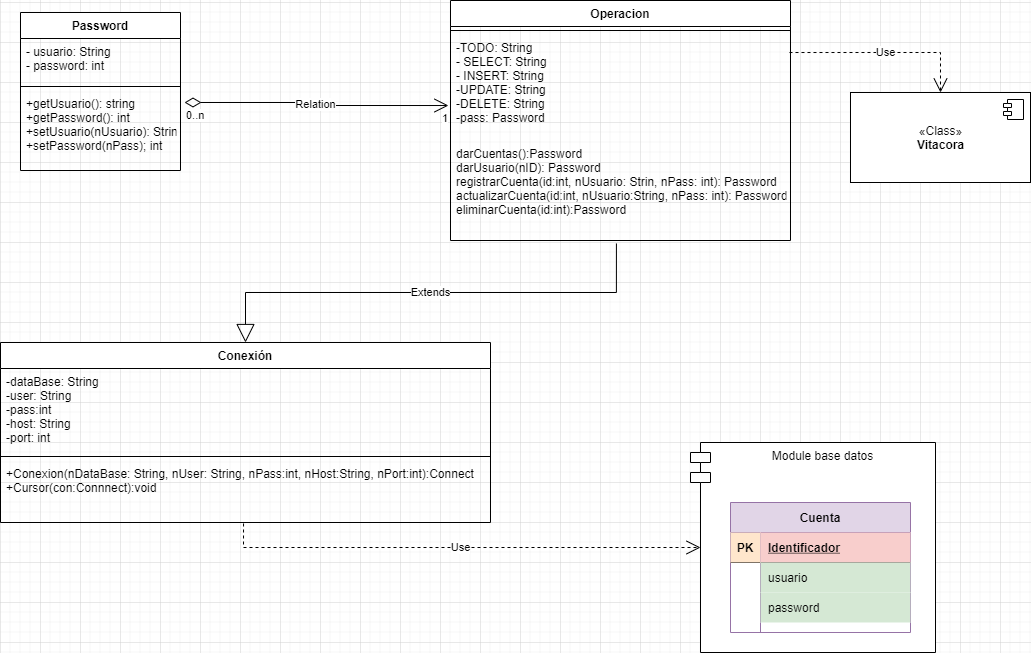

The diagram above was exported from draw.io. Its source (the exported page's mxGraphModel, read from the mxfile embedded in the PNG):
<mxGraphModel dx="1422" dy="855" grid="1" gridSize="10" guides="1" tooltips="1" connect="1" arrows="1" fold="1" page="1" pageScale="1" pageWidth="1169" pageHeight="1654" math="0" shadow="0">
  <root>
    <mxCell id="0" />
    <mxCell id="1" parent="0" />
    <mxCell id="5sxu7LV4H8gPDQrjWUfX-14" value="Password" style="swimlane;fontStyle=1;align=center;verticalAlign=top;childLayout=stackLayout;horizontal=1;startSize=26;horizontalStack=0;resizeParent=1;resizeParentMax=0;resizeLast=0;collapsible=1;marginBottom=0;" vertex="1" parent="1">
      <mxGeometry x="140" y="170" width="160" height="158" as="geometry" />
    </mxCell>
    <mxCell id="5sxu7LV4H8gPDQrjWUfX-15" value="- usuario: String &#10;- password: int" style="text;strokeColor=none;fillColor=none;align=left;verticalAlign=top;spacingLeft=4;spacingRight=4;overflow=hidden;rotatable=0;points=[[0,0.5],[1,0.5]];portConstraint=eastwest;" vertex="1" parent="5sxu7LV4H8gPDQrjWUfX-14">
      <mxGeometry y="26" width="160" height="44" as="geometry" />
    </mxCell>
    <mxCell id="5sxu7LV4H8gPDQrjWUfX-16" value="" style="line;strokeWidth=1;fillColor=none;align=left;verticalAlign=middle;spacingTop=-1;spacingLeft=3;spacingRight=3;rotatable=0;labelPosition=right;points=[];portConstraint=eastwest;" vertex="1" parent="5sxu7LV4H8gPDQrjWUfX-14">
      <mxGeometry y="70" width="160" height="8" as="geometry" />
    </mxCell>
    <mxCell id="5sxu7LV4H8gPDQrjWUfX-17" value="+getUsuario(): string&#10;+getPassword(): int&#10;+setUsuario(nUsuario): String&#10;+setPassword(nPass); int" style="text;strokeColor=none;fillColor=none;align=left;verticalAlign=top;spacingLeft=4;spacingRight=4;overflow=hidden;rotatable=0;points=[[0,0.5],[1,0.5]];portConstraint=eastwest;" vertex="1" parent="5sxu7LV4H8gPDQrjWUfX-14">
      <mxGeometry y="78" width="160" height="80" as="geometry" />
    </mxCell>
    <mxCell id="5sxu7LV4H8gPDQrjWUfX-18" value="Operacion" style="swimlane;fontStyle=1;align=center;verticalAlign=top;childLayout=stackLayout;horizontal=1;startSize=26;horizontalStack=0;resizeParent=1;resizeParentMax=0;resizeLast=0;collapsible=1;marginBottom=0;" vertex="1" parent="1">
      <mxGeometry x="570" y="158" width="340" height="240" as="geometry" />
    </mxCell>
    <mxCell id="5sxu7LV4H8gPDQrjWUfX-20" value="" style="line;strokeWidth=1;fillColor=none;align=left;verticalAlign=middle;spacingTop=-1;spacingLeft=3;spacingRight=3;rotatable=0;labelPosition=right;points=[];portConstraint=eastwest;" vertex="1" parent="5sxu7LV4H8gPDQrjWUfX-18">
      <mxGeometry y="26" width="340" height="8" as="geometry" />
    </mxCell>
    <mxCell id="5sxu7LV4H8gPDQrjWUfX-19" value="-TODO: String&#10;- SELECT: String&#10;- INSERT: String&#10;-UPDATE: String&#10;-DELETE: String&#10;-pass: Password &#10;" style="text;strokeColor=none;fillColor=none;align=left;verticalAlign=top;spacingLeft=4;spacingRight=4;overflow=hidden;rotatable=0;points=[[0,0.5],[1,0.5]];portConstraint=eastwest;" vertex="1" parent="5sxu7LV4H8gPDQrjWUfX-18">
      <mxGeometry y="34" width="340" height="106" as="geometry" />
    </mxCell>
    <mxCell id="5sxu7LV4H8gPDQrjWUfX-21" value="darCuentas():Password&#10;darUsuario(nID): Password&#10;registrarCuenta(id:int, nUsuario: Strin, nPass: int): Password&#10;actualizarCuenta(id:int, nUsuario:String, nPass: int): Password&#10;eliminarCuenta(id:int):Password&#10;" style="text;strokeColor=none;fillColor=none;align=left;verticalAlign=top;spacingLeft=4;spacingRight=4;overflow=hidden;rotatable=0;points=[[0,0.5],[1,0.5]];portConstraint=eastwest;" vertex="1" parent="5sxu7LV4H8gPDQrjWUfX-18">
      <mxGeometry y="140" width="340" height="100" as="geometry" />
    </mxCell>
    <mxCell id="5sxu7LV4H8gPDQrjWUfX-22" value="Relation" style="endArrow=open;html=1;endSize=12;startArrow=diamondThin;startSize=14;startFill=0;edgeStyle=orthogonalEdgeStyle;rounded=0;exitX=1.025;exitY=0.15;exitDx=0;exitDy=0;exitPerimeter=0;entryX=-0.006;entryY=0.67;entryDx=0;entryDy=0;entryPerimeter=0;" edge="1" parent="1" source="5sxu7LV4H8gPDQrjWUfX-17" target="5sxu7LV4H8gPDQrjWUfX-19">
      <mxGeometry relative="1" as="geometry">
        <mxPoint x="360" y="260" as="sourcePoint" />
        <mxPoint x="520" y="260" as="targetPoint" />
        <Array as="points" />
      </mxGeometry>
    </mxCell>
    <mxCell id="5sxu7LV4H8gPDQrjWUfX-23" value="0..n" style="edgeLabel;resizable=0;html=1;align=left;verticalAlign=top;" connectable="0" vertex="1" parent="5sxu7LV4H8gPDQrjWUfX-22">
      <mxGeometry x="-1" relative="1" as="geometry" />
    </mxCell>
    <mxCell id="5sxu7LV4H8gPDQrjWUfX-24" value="1" style="edgeLabel;resizable=0;html=1;align=right;verticalAlign=top;" connectable="0" vertex="1" parent="5sxu7LV4H8gPDQrjWUfX-22">
      <mxGeometry x="1" relative="1" as="geometry" />
    </mxCell>
    <mxCell id="5sxu7LV4H8gPDQrjWUfX-25" value="Conexión" style="swimlane;fontStyle=1;align=center;verticalAlign=top;childLayout=stackLayout;horizontal=1;startSize=26;horizontalStack=0;resizeParent=1;resizeParentMax=0;resizeLast=0;collapsible=1;marginBottom=0;" vertex="1" parent="1">
      <mxGeometry x="120" y="500" width="490" height="180" as="geometry" />
    </mxCell>
    <mxCell id="5sxu7LV4H8gPDQrjWUfX-26" value="-dataBase: String&#10;-user: String&#10;-pass:int&#10;-host: String&#10;-port: int&#10;" style="text;strokeColor=none;fillColor=none;align=left;verticalAlign=top;spacingLeft=4;spacingRight=4;overflow=hidden;rotatable=0;points=[[0,0.5],[1,0.5]];portConstraint=eastwest;" vertex="1" parent="5sxu7LV4H8gPDQrjWUfX-25">
      <mxGeometry y="26" width="490" height="84" as="geometry" />
    </mxCell>
    <mxCell id="5sxu7LV4H8gPDQrjWUfX-27" value="" style="line;strokeWidth=1;fillColor=none;align=left;verticalAlign=middle;spacingTop=-1;spacingLeft=3;spacingRight=3;rotatable=0;labelPosition=right;points=[];portConstraint=eastwest;" vertex="1" parent="5sxu7LV4H8gPDQrjWUfX-25">
      <mxGeometry y="110" width="490" height="8" as="geometry" />
    </mxCell>
    <mxCell id="5sxu7LV4H8gPDQrjWUfX-28" value="+Conexion(nDataBase: String, nUser: String, nPass:int, nHost:String, nPort:int):Connect&#10;+Cursor(con:Connnect):void&#10;" style="text;strokeColor=none;fillColor=none;align=left;verticalAlign=top;spacingLeft=4;spacingRight=4;overflow=hidden;rotatable=0;points=[[0,0.5],[1,0.5]];portConstraint=eastwest;" vertex="1" parent="5sxu7LV4H8gPDQrjWUfX-25">
      <mxGeometry y="118" width="490" height="62" as="geometry" />
    </mxCell>
    <mxCell id="5sxu7LV4H8gPDQrjWUfX-30" value="Extends" style="endArrow=block;endSize=16;endFill=0;html=1;rounded=0;edgeStyle=orthogonalEdgeStyle;entryX=0.5;entryY=0;entryDx=0;entryDy=0;exitX=0.488;exitY=1.03;exitDx=0;exitDy=0;exitPerimeter=0;" edge="1" parent="1" source="5sxu7LV4H8gPDQrjWUfX-21" target="5sxu7LV4H8gPDQrjWUfX-25">
      <mxGeometry width="160" relative="1" as="geometry">
        <mxPoint x="640" y="430" as="sourcePoint" />
        <mxPoint x="800" y="430" as="targetPoint" />
        <Array as="points">
          <mxPoint x="736" y="450" />
          <mxPoint x="365" y="450" />
        </Array>
      </mxGeometry>
    </mxCell>
    <mxCell id="5sxu7LV4H8gPDQrjWUfX-31" value="Module base datos" style="shape=module;align=left;spacingLeft=20;align=center;verticalAlign=top;" vertex="1" parent="1">
      <mxGeometry x="810" y="600" width="245" height="210" as="geometry" />
    </mxCell>
    <mxCell id="5sxu7LV4H8gPDQrjWUfX-1" value="Cuenta" style="shape=table;startSize=30;container=1;collapsible=1;childLayout=tableLayout;fixedRows=1;rowLines=0;fontStyle=1;align=center;resizeLast=1;fillColor=#e1d5e7;strokeColor=#9673a6;" vertex="1" parent="1">
      <mxGeometry x="850" y="660" width="180" height="130" as="geometry">
        <mxRectangle x="405" y="660" width="70" height="30" as="alternateBounds" />
      </mxGeometry>
    </mxCell>
    <mxCell id="5sxu7LV4H8gPDQrjWUfX-2" value="" style="shape=partialRectangle;collapsible=0;dropTarget=0;pointerEvents=0;fillColor=none;top=0;left=0;bottom=1;right=0;points=[[0,0.5],[1,0.5]];portConstraint=eastwest;" vertex="1" parent="5sxu7LV4H8gPDQrjWUfX-1">
      <mxGeometry y="30" width="180" height="30" as="geometry" />
    </mxCell>
    <mxCell id="5sxu7LV4H8gPDQrjWUfX-3" value="PK" style="shape=partialRectangle;connectable=0;fillColor=#ffe6cc;top=0;left=0;bottom=0;right=0;fontStyle=1;overflow=hidden;strokeColor=#d79b00;" vertex="1" parent="5sxu7LV4H8gPDQrjWUfX-2">
      <mxGeometry width="30" height="30" as="geometry">
        <mxRectangle width="30" height="30" as="alternateBounds" />
      </mxGeometry>
    </mxCell>
    <mxCell id="5sxu7LV4H8gPDQrjWUfX-4" value="Identificador" style="shape=partialRectangle;connectable=0;fillColor=#f8cecc;top=0;left=0;bottom=0;right=0;align=left;spacingLeft=6;fontStyle=5;overflow=hidden;strokeColor=#b85450;" vertex="1" parent="5sxu7LV4H8gPDQrjWUfX-2">
      <mxGeometry x="30" width="150" height="30" as="geometry">
        <mxRectangle width="150" height="30" as="alternateBounds" />
      </mxGeometry>
    </mxCell>
    <mxCell id="5sxu7LV4H8gPDQrjWUfX-5" value="" style="shape=partialRectangle;collapsible=0;dropTarget=0;pointerEvents=0;fillColor=none;top=0;left=0;bottom=0;right=0;points=[[0,0.5],[1,0.5]];portConstraint=eastwest;" vertex="1" parent="5sxu7LV4H8gPDQrjWUfX-1">
      <mxGeometry y="60" width="180" height="30" as="geometry" />
    </mxCell>
    <mxCell id="5sxu7LV4H8gPDQrjWUfX-6" value="" style="shape=partialRectangle;connectable=0;fillColor=none;top=0;left=0;bottom=0;right=0;editable=1;overflow=hidden;" vertex="1" parent="5sxu7LV4H8gPDQrjWUfX-5">
      <mxGeometry width="30" height="30" as="geometry">
        <mxRectangle width="30" height="30" as="alternateBounds" />
      </mxGeometry>
    </mxCell>
    <mxCell id="5sxu7LV4H8gPDQrjWUfX-7" value="usuario" style="shape=partialRectangle;connectable=0;fillColor=#d5e8d4;top=0;left=0;bottom=0;right=0;align=left;spacingLeft=6;overflow=hidden;strokeColor=#82b366;" vertex="1" parent="5sxu7LV4H8gPDQrjWUfX-5">
      <mxGeometry x="30" width="150" height="30" as="geometry">
        <mxRectangle width="150" height="30" as="alternateBounds" />
      </mxGeometry>
    </mxCell>
    <mxCell id="5sxu7LV4H8gPDQrjWUfX-8" value="" style="shape=partialRectangle;collapsible=0;dropTarget=0;pointerEvents=0;fillColor=none;top=0;left=0;bottom=0;right=0;points=[[0,0.5],[1,0.5]];portConstraint=eastwest;" vertex="1" parent="5sxu7LV4H8gPDQrjWUfX-1">
      <mxGeometry y="90" width="180" height="30" as="geometry" />
    </mxCell>
    <mxCell id="5sxu7LV4H8gPDQrjWUfX-9" value="" style="shape=partialRectangle;connectable=0;fillColor=none;top=0;left=0;bottom=0;right=0;editable=1;overflow=hidden;" vertex="1" parent="5sxu7LV4H8gPDQrjWUfX-8">
      <mxGeometry width="30" height="30" as="geometry">
        <mxRectangle width="30" height="30" as="alternateBounds" />
      </mxGeometry>
    </mxCell>
    <mxCell id="5sxu7LV4H8gPDQrjWUfX-10" value="password" style="shape=partialRectangle;connectable=0;fillColor=#d5e8d4;top=0;left=0;bottom=0;right=0;align=left;spacingLeft=6;overflow=hidden;strokeColor=#82b366;" vertex="1" parent="5sxu7LV4H8gPDQrjWUfX-8">
      <mxGeometry x="30" width="150" height="30" as="geometry">
        <mxRectangle width="150" height="30" as="alternateBounds" />
      </mxGeometry>
    </mxCell>
    <mxCell id="5sxu7LV4H8gPDQrjWUfX-29" value="Use" style="endArrow=open;endSize=12;dashed=1;html=1;rounded=0;edgeStyle=orthogonalEdgeStyle;exitX=0.496;exitY=1.016;exitDx=0;exitDy=0;exitPerimeter=0;entryX=0;entryY=0.5;entryDx=10;entryDy=0;entryPerimeter=0;" edge="1" parent="1" source="5sxu7LV4H8gPDQrjWUfX-28" target="5sxu7LV4H8gPDQrjWUfX-31">
      <mxGeometry width="160" relative="1" as="geometry">
        <mxPoint x="640" y="430" as="sourcePoint" />
        <mxPoint x="800" y="430" as="targetPoint" />
      </mxGeometry>
    </mxCell>
    <mxCell id="5sxu7LV4H8gPDQrjWUfX-32" value="«Class»&lt;br&gt;&lt;b&gt;Vitacora&lt;/b&gt;" style="html=1;dropTarget=0;" vertex="1" parent="1">
      <mxGeometry x="970" y="250" width="180" height="90" as="geometry" />
    </mxCell>
    <mxCell id="5sxu7LV4H8gPDQrjWUfX-33" value="" style="shape=module;jettyWidth=8;jettyHeight=4;" vertex="1" parent="5sxu7LV4H8gPDQrjWUfX-32">
      <mxGeometry x="1" width="20" height="20" relative="1" as="geometry">
        <mxPoint x="-27" y="7" as="offset" />
      </mxGeometry>
    </mxCell>
    <mxCell id="5sxu7LV4H8gPDQrjWUfX-34" value="Use" style="endArrow=open;endSize=12;dashed=1;html=1;rounded=0;edgeStyle=orthogonalEdgeStyle;entryX=0.5;entryY=0;entryDx=0;entryDy=0;exitX=0.997;exitY=0.17;exitDx=0;exitDy=0;exitPerimeter=0;" edge="1" parent="1" source="5sxu7LV4H8gPDQrjWUfX-19" target="5sxu7LV4H8gPDQrjWUfX-32">
      <mxGeometry width="160" relative="1" as="geometry">
        <mxPoint x="460" y="480" as="sourcePoint" />
        <mxPoint x="620" y="480" as="targetPoint" />
      </mxGeometry>
    </mxCell>
  </root>
</mxGraphModel>